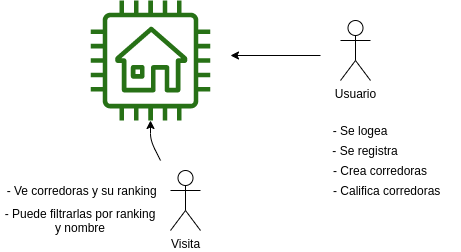

The diagram above was exported from draw.io. Its source (the exported page's mxGraphModel, read from the mxfile embedded in the PNG):
<mxGraphModel dx="1102" dy="545" grid="1" gridSize="10" guides="1" tooltips="1" connect="1" arrows="1" fold="1" page="1" pageScale="1" pageWidth="827" pageHeight="1169" math="0" shadow="0">
  <root>
    <mxCell id="0" />
    <mxCell id="1" parent="0" />
    <mxCell id="ejtCN9BLNssxKeSF77Ad-1" value="Usuario" style="shape=umlActor;verticalLabelPosition=bottom;labelBackgroundColor=#ffffff;verticalAlign=top;html=1;outlineConnect=0;" vertex="1" parent="1">
      <mxGeometry x="420" y="80" width="30" height="60" as="geometry" />
    </mxCell>
    <mxCell id="ejtCN9BLNssxKeSF77Ad-2" value="Visita" style="shape=umlActor;verticalLabelPosition=bottom;labelBackgroundColor=#ffffff;verticalAlign=top;html=1;outlineConnect=0;" vertex="1" parent="1">
      <mxGeometry x="250" y="230" width="30" height="60" as="geometry" />
    </mxCell>
    <mxCell id="ejtCN9BLNssxKeSF77Ad-14" value="&amp;nbsp;- Ve corredoras y su ranking" style="text;html=1;strokeColor=none;fillColor=none;align=center;verticalAlign=middle;whiteSpace=wrap;rounded=0;" vertex="1" parent="1">
      <mxGeometry x="80" y="240" width="160" height="20" as="geometry" />
    </mxCell>
    <mxCell id="ejtCN9BLNssxKeSF77Ad-15" value="- Puede filtrarlas por ranking y nombre" style="text;html=1;strokeColor=none;fillColor=none;align=center;verticalAlign=middle;whiteSpace=wrap;rounded=0;" vertex="1" parent="1">
      <mxGeometry x="80" y="270" width="160" height="20" as="geometry" />
    </mxCell>
    <mxCell id="ejtCN9BLNssxKeSF77Ad-16" value="" style="outlineConnect=0;fontColor=#232F3E;gradientColor=none;fillColor=#277116;strokeColor=none;dashed=0;verticalLabelPosition=bottom;verticalAlign=top;align=center;html=1;fontSize=12;fontStyle=0;aspect=fixed;pointerEvents=1;shape=mxgraph.aws4.house;" vertex="1" parent="1">
      <mxGeometry x="170" y="60" width="120" height="120" as="geometry" />
    </mxCell>
    <mxCell id="ejtCN9BLNssxKeSF77Ad-18" value="" style="endArrow=classic;html=1;" edge="1" parent="1" target="ejtCN9BLNssxKeSF77Ad-16">
      <mxGeometry width="50" height="50" relative="1" as="geometry">
        <mxPoint x="240" y="220" as="sourcePoint" />
        <mxPoint x="290" y="190" as="targetPoint" />
        <Array as="points">
          <mxPoint x="230" y="200" />
        </Array>
      </mxGeometry>
    </mxCell>
    <mxCell id="ejtCN9BLNssxKeSF77Ad-19" value="" style="endArrow=classic;html=1;" edge="1" parent="1">
      <mxGeometry width="50" height="50" relative="1" as="geometry">
        <mxPoint x="400" y="115" as="sourcePoint" />
        <mxPoint x="310" y="115" as="targetPoint" />
      </mxGeometry>
    </mxCell>
    <mxCell id="ejtCN9BLNssxKeSF77Ad-20" value="- Se logea" style="text;html=1;strokeColor=none;fillColor=none;align=center;verticalAlign=middle;whiteSpace=wrap;rounded=0;" vertex="1" parent="1">
      <mxGeometry x="360" y="180" width="160" height="20" as="geometry" />
    </mxCell>
    <mxCell id="ejtCN9BLNssxKeSF77Ad-25" value="&amp;nbsp; &amp;nbsp;- Se registra" style="text;html=1;strokeColor=none;fillColor=none;align=center;verticalAlign=middle;whiteSpace=wrap;rounded=0;" vertex="1" parent="1">
      <mxGeometry x="360" y="200" width="160" height="20" as="geometry" />
    </mxCell>
    <mxCell id="ejtCN9BLNssxKeSF77Ad-26" value="&amp;nbsp; &amp;nbsp; &amp;nbsp; &amp;nbsp; &amp;nbsp; &amp;nbsp; - Crea corredoras" style="text;html=1;strokeColor=none;fillColor=none;align=center;verticalAlign=middle;whiteSpace=wrap;rounded=0;" vertex="1" parent="1">
      <mxGeometry x="360" y="220" width="160" height="20" as="geometry" />
    </mxCell>
    <mxCell id="ejtCN9BLNssxKeSF77Ad-27" value="&amp;nbsp; &amp;nbsp; &amp;nbsp; &amp;nbsp; &amp;nbsp; - Califica corredoras" style="text;html=1;strokeColor=none;fillColor=none;align=center;verticalAlign=middle;whiteSpace=wrap;rounded=0;" vertex="1" parent="1">
      <mxGeometry x="360" y="240" width="180" height="20" as="geometry" />
    </mxCell>
  </root>
</mxGraphModel>